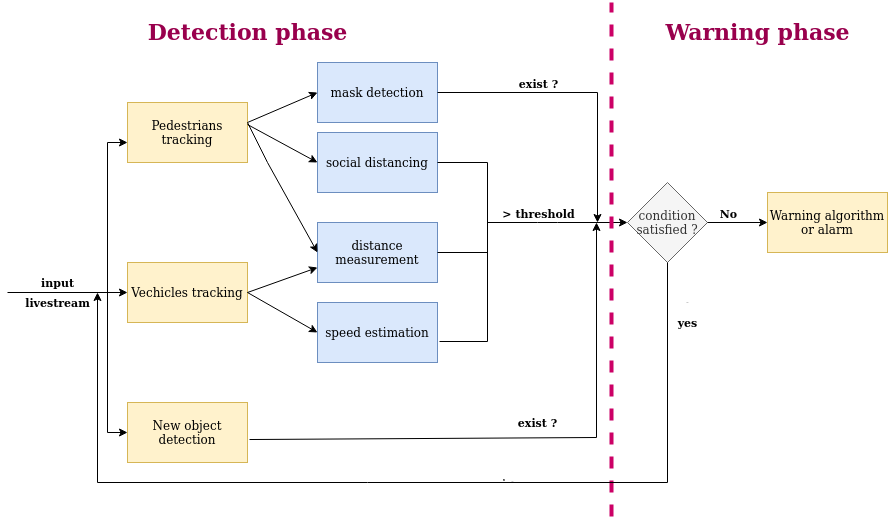

The diagram above was exported from draw.io. Its source (the exported page's mxGraphModel, read from the mxfile embedded in the PNG):
<mxGraphModel dx="1651" dy="1529" grid="1" gridSize="10" guides="1" tooltips="1" connect="1" arrows="1" fold="1" page="1" pageScale="1" pageWidth="850" pageHeight="1100" math="0" shadow="0">
  <root>
    <mxCell id="0" />
    <mxCell id="1" parent="0" />
    <mxCell id="yjqYPJer5M2PMyZh8kV6-3" value="Pedestrians tracking" style="rounded=0;whiteSpace=wrap;html=1;fillColor=#fff2cc;strokeColor=#d6b656;" vertex="1" parent="1">
      <mxGeometry x="80" y="40" width="120" height="60" as="geometry" />
    </mxCell>
    <mxCell id="yjqYPJer5M2PMyZh8kV6-4" value="Vechicles tracking" style="rounded=0;whiteSpace=wrap;html=1;fillColor=#fff2cc;strokeColor=#d6b656;" vertex="1" parent="1">
      <mxGeometry x="80" y="200" width="120" height="60" as="geometry" />
    </mxCell>
    <mxCell id="yjqYPJer5M2PMyZh8kV6-5" value="New object detection" style="rounded=0;whiteSpace=wrap;html=1;fillColor=#fff2cc;strokeColor=#d6b656;" vertex="1" parent="1">
      <mxGeometry x="80" y="340" width="120" height="60" as="geometry" />
    </mxCell>
    <mxCell id="yjqYPJer5M2PMyZh8kV6-6" value="mask detection" style="rounded=0;whiteSpace=wrap;html=1;fillColor=#dae8fc;strokeColor=#6c8ebf;" vertex="1" parent="1">
      <mxGeometry x="270" width="120" height="60" as="geometry" />
    </mxCell>
    <mxCell id="yjqYPJer5M2PMyZh8kV6-7" value="social distancing " style="rounded=0;whiteSpace=wrap;html=1;fillColor=#dae8fc;strokeColor=#6c8ebf;" vertex="1" parent="1">
      <mxGeometry x="270" y="70" width="120" height="60" as="geometry" />
    </mxCell>
    <mxCell id="yjqYPJer5M2PMyZh8kV6-8" value="distance measurement" style="rounded=0;whiteSpace=wrap;html=1;fillColor=#dae8fc;strokeColor=#6c8ebf;" vertex="1" parent="1">
      <mxGeometry x="270" y="160" width="120" height="60" as="geometry" />
    </mxCell>
    <mxCell id="yjqYPJer5M2PMyZh8kV6-9" value="speed estimation" style="rounded=0;whiteSpace=wrap;html=1;fillColor=#dae8fc;strokeColor=#6c8ebf;" vertex="1" parent="1">
      <mxGeometry x="270" y="240" width="120" height="60" as="geometry" />
    </mxCell>
    <mxCell id="yjqYPJer5M2PMyZh8kV6-11" value="" style="endArrow=classic;html=1;entryX=0;entryY=0.5;entryDx=0;entryDy=0;rounded=0;" edge="1" parent="1" target="yjqYPJer5M2PMyZh8kV6-6">
      <mxGeometry width="50" height="50" relative="1" as="geometry">
        <mxPoint x="200" y="60" as="sourcePoint" />
        <mxPoint x="250" y="10" as="targetPoint" />
        <Array as="points" />
      </mxGeometry>
    </mxCell>
    <mxCell id="yjqYPJer5M2PMyZh8kV6-12" value="" style="endArrow=classic;html=1;entryX=0;entryY=0.5;entryDx=0;entryDy=0;exitX=1;exitY=0.367;exitDx=0;exitDy=0;exitPerimeter=0;rounded=0;" edge="1" parent="1" source="yjqYPJer5M2PMyZh8kV6-3" target="yjqYPJer5M2PMyZh8kV6-7">
      <mxGeometry width="50" height="50" relative="1" as="geometry">
        <mxPoint x="200" y="80" as="sourcePoint" />
        <mxPoint x="250" y="30" as="targetPoint" />
        <Array as="points" />
      </mxGeometry>
    </mxCell>
    <mxCell id="yjqYPJer5M2PMyZh8kV6-13" value="" style="endArrow=classic;html=1;entryX=0;entryY=0.5;entryDx=0;entryDy=0;rounded=0;" edge="1" parent="1" target="yjqYPJer5M2PMyZh8kV6-8">
      <mxGeometry width="50" height="50" relative="1" as="geometry">
        <mxPoint x="200" y="60" as="sourcePoint" />
        <mxPoint x="250" y="10" as="targetPoint" />
        <Array as="points">
          <mxPoint x="220" y="100" />
        </Array>
      </mxGeometry>
    </mxCell>
    <mxCell id="yjqYPJer5M2PMyZh8kV6-14" value="" style="endArrow=classic;html=1;entryX=0;entryY=0.75;entryDx=0;entryDy=0;rounded=0;" edge="1" parent="1" target="yjqYPJer5M2PMyZh8kV6-8">
      <mxGeometry width="50" height="50" relative="1" as="geometry">
        <mxPoint x="200" y="230" as="sourcePoint" />
        <mxPoint x="250" y="180" as="targetPoint" />
        <Array as="points" />
      </mxGeometry>
    </mxCell>
    <mxCell id="yjqYPJer5M2PMyZh8kV6-15" value="" style="endArrow=classic;html=1;entryX=0;entryY=0.5;entryDx=0;entryDy=0;rounded=0;" edge="1" parent="1" target="yjqYPJer5M2PMyZh8kV6-9">
      <mxGeometry width="50" height="50" relative="1" as="geometry">
        <mxPoint x="200" y="230" as="sourcePoint" />
        <mxPoint x="250" y="180" as="targetPoint" />
        <Array as="points" />
      </mxGeometry>
    </mxCell>
    <mxCell id="yjqYPJer5M2PMyZh8kV6-17" value="condition satisfied ?" style="rhombus;whiteSpace=wrap;html=1;fillColor=#f5f5f5;strokeColor=#666666;fontColor=#333333;" vertex="1" parent="1">
      <mxGeometry x="580" y="120" width="80" height="80" as="geometry" />
    </mxCell>
    <mxCell id="yjqYPJer5M2PMyZh8kV6-20" value="" style="endArrow=none;html=1;exitX=1;exitY=0.5;exitDx=0;exitDy=0;entryX=1.017;entryY=0.65;entryDx=0;entryDy=0;entryPerimeter=0;rounded=0;" edge="1" parent="1" source="yjqYPJer5M2PMyZh8kV6-7" target="yjqYPJer5M2PMyZh8kV6-9">
      <mxGeometry width="50" height="50" relative="1" as="geometry">
        <mxPoint x="390" y="220" as="sourcePoint" />
        <mxPoint x="440" y="170" as="targetPoint" />
        <Array as="points">
          <mxPoint x="440" y="100" />
          <mxPoint x="440" y="279" />
        </Array>
      </mxGeometry>
    </mxCell>
    <mxCell id="yjqYPJer5M2PMyZh8kV6-22" value="" style="endArrow=none;html=1;exitX=1;exitY=0.5;exitDx=0;exitDy=0;" edge="1" parent="1" source="yjqYPJer5M2PMyZh8kV6-8">
      <mxGeometry width="50" height="50" relative="1" as="geometry">
        <mxPoint x="390" y="220" as="sourcePoint" />
        <mxPoint x="440" y="190" as="targetPoint" />
      </mxGeometry>
    </mxCell>
    <mxCell id="yjqYPJer5M2PMyZh8kV6-23" value="" style="endArrow=classic;html=1;exitX=1;exitY=0.75;exitDx=0;exitDy=0;strokeColor=none;rounded=0;" edge="1" parent="1" source="yjqYPJer5M2PMyZh8kV6-6">
      <mxGeometry width="50" height="50" relative="1" as="geometry">
        <mxPoint x="390" y="220" as="sourcePoint" />
        <mxPoint x="540" y="160" as="targetPoint" />
        <Array as="points">
          <mxPoint x="540" y="45" />
        </Array>
      </mxGeometry>
    </mxCell>
    <mxCell id="yjqYPJer5M2PMyZh8kV6-24" value="" style="endArrow=classic;html=1;rounded=0;exitX=1;exitY=0.5;exitDx=0;exitDy=0;" edge="1" parent="1" source="yjqYPJer5M2PMyZh8kV6-6">
      <mxGeometry width="50" height="50" relative="1" as="geometry">
        <mxPoint x="390" y="220" as="sourcePoint" />
        <mxPoint x="550" y="160" as="targetPoint" />
        <Array as="points">
          <mxPoint x="550" y="30" />
        </Array>
      </mxGeometry>
    </mxCell>
    <mxCell id="yjqYPJer5M2PMyZh8kV6-31" value="&lt;b&gt;exist ?&lt;/b&gt;" style="edgeLabel;html=1;align=center;verticalAlign=middle;resizable=0;points=[];" vertex="1" connectable="0" parent="yjqYPJer5M2PMyZh8kV6-24">
      <mxGeometry x="-0.531" y="2" relative="1" as="geometry">
        <mxPoint x="32" y="-8" as="offset" />
      </mxGeometry>
    </mxCell>
    <mxCell id="yjqYPJer5M2PMyZh8kV6-25" value="" style="endArrow=classic;html=1;rounded=0;exitX=1.017;exitY=0.617;exitDx=0;exitDy=0;exitPerimeter=0;" edge="1" parent="1" source="yjqYPJer5M2PMyZh8kV6-5">
      <mxGeometry width="50" height="50" relative="1" as="geometry">
        <mxPoint x="389" y="375" as="sourcePoint" />
        <mxPoint x="549" y="160" as="targetPoint" />
        <Array as="points">
          <mxPoint x="549" y="375" />
        </Array>
      </mxGeometry>
    </mxCell>
    <mxCell id="yjqYPJer5M2PMyZh8kV6-33" value="&lt;b&gt;exist ?&lt;/b&gt;" style="edgeLabel;html=1;align=center;verticalAlign=middle;resizable=0;points=[];" vertex="1" connectable="0" parent="yjqYPJer5M2PMyZh8kV6-25">
      <mxGeometry x="-0.6541" relative="1" as="geometry">
        <mxPoint x="190.96" y="-16.46" as="offset" />
      </mxGeometry>
    </mxCell>
    <mxCell id="yjqYPJer5M2PMyZh8kV6-26" value="" style="endArrow=classic;html=1;entryX=0;entryY=0.5;entryDx=0;entryDy=0;" edge="1" parent="1" target="yjqYPJer5M2PMyZh8kV6-17">
      <mxGeometry width="50" height="50" relative="1" as="geometry">
        <mxPoint x="440" y="160" as="sourcePoint" />
        <mxPoint x="440" y="170" as="targetPoint" />
        <Array as="points">
          <mxPoint x="500" y="160" />
        </Array>
      </mxGeometry>
    </mxCell>
    <mxCell id="yjqYPJer5M2PMyZh8kV6-32" value="&lt;b&gt;&amp;gt; threshold&lt;/b&gt;" style="edgeLabel;html=1;align=center;verticalAlign=middle;resizable=0;points=[];" vertex="1" connectable="0" parent="yjqYPJer5M2PMyZh8kV6-26">
      <mxGeometry x="-0.1429" y="-19" relative="1" as="geometry">
        <mxPoint x="-10" y="-29" as="offset" />
      </mxGeometry>
    </mxCell>
    <mxCell id="2" value="Warning algorithm or alarm" style="whiteSpace=wrap;html=1;fillColor=#fff2cc;strokeColor=#d6b656;" vertex="1" parent="1">
      <mxGeometry x="720" y="130" width="120" height="60" as="geometry" />
    </mxCell>
    <mxCell id="yjqYPJer5M2PMyZh8kV6-28" value="" style="endArrow=classic;html=1;exitX=1;exitY=0.5;exitDx=0;exitDy=0;entryX=0;entryY=0.5;entryDx=0;entryDy=0;" edge="1" parent="1" source="yjqYPJer5M2PMyZh8kV6-17" target="2">
      <mxGeometry width="50" height="50" relative="1" as="geometry">
        <mxPoint x="390" y="220" as="sourcePoint" />
        <mxPoint x="440" y="170" as="targetPoint" />
      </mxGeometry>
    </mxCell>
    <mxCell id="yjqYPJer5M2PMyZh8kV6-36" value="&lt;b&gt;No&lt;/b&gt;" style="edgeLabel;html=1;align=center;verticalAlign=middle;resizable=0;points=[];" vertex="1" connectable="0" parent="yjqYPJer5M2PMyZh8kV6-28">
      <mxGeometry x="-0.3333" y="-5" relative="1" as="geometry">
        <mxPoint y="-15" as="offset" />
      </mxGeometry>
    </mxCell>
    <mxCell id="yjqYPJer5M2PMyZh8kV6-30" value="" style="endArrow=none;dashed=1;html=1;strokeColor=#CC0066;strokeWidth=4;" edge="1" parent="1">
      <mxGeometry width="50" height="50" relative="1" as="geometry">
        <mxPoint x="564" y="454" as="sourcePoint" />
        <mxPoint x="564" y="-60" as="targetPoint" />
      </mxGeometry>
    </mxCell>
    <mxCell id="yjqYPJer5M2PMyZh8kV6-39" value="" style="endArrow=classic;html=1;strokeColor=#000000;strokeWidth=1;fontSize=1;fontColor=#000000;" edge="1" parent="1">
      <mxGeometry width="50" height="50" relative="1" as="geometry">
        <mxPoint x="-40" y="230" as="sourcePoint" />
        <mxPoint x="80" y="230" as="targetPoint" />
      </mxGeometry>
    </mxCell>
    <mxCell id="yjqYPJer5M2PMyZh8kV6-40" value="" style="endArrow=classic;startArrow=classic;html=1;strokeColor=#000000;strokeWidth=1;fontSize=1;fontColor=#000000;exitX=0;exitY=0.5;exitDx=0;exitDy=0;rounded=0;" edge="1" parent="1" source="yjqYPJer5M2PMyZh8kV6-5">
      <mxGeometry width="50" height="50" relative="1" as="geometry">
        <mxPoint x="190" y="300" as="sourcePoint" />
        <mxPoint x="80" y="80" as="targetPoint" />
        <Array as="points">
          <mxPoint x="60" y="370" />
          <mxPoint x="60" y="230" />
          <mxPoint x="60" y="80" />
        </Array>
      </mxGeometry>
    </mxCell>
    <mxCell id="yjqYPJer5M2PMyZh8kV6-41" value="" style="endArrow=none;html=1;strokeColor=#000000;strokeWidth=1;fontSize=1;fontColor=#000000;" edge="1" parent="1">
      <mxGeometry width="50" height="50" relative="1" as="geometry">
        <mxPoint y="230" as="sourcePoint" />
        <mxPoint x="40" y="230" as="targetPoint" />
      </mxGeometry>
    </mxCell>
    <mxCell id="yjqYPJer5M2PMyZh8kV6-44" value="" style="endArrow=classic;html=1;strokeColor=#000000;strokeWidth=1;fontSize=1;fontColor=#000000;exitX=0.5;exitY=1;exitDx=0;exitDy=0;rounded=0;" edge="1" parent="1" source="yjqYPJer5M2PMyZh8kV6-17">
      <mxGeometry width="50" height="50" relative="1" as="geometry">
        <mxPoint x="290" y="380" as="sourcePoint" />
        <mxPoint x="50" y="230" as="targetPoint" />
        <Array as="points">
          <mxPoint x="620" y="420" />
          <mxPoint x="320" y="420" />
          <mxPoint x="50" y="420" />
        </Array>
      </mxGeometry>
    </mxCell>
    <mxCell id="yjqYPJer5M2PMyZh8kV6-46" value="&lt;hr&gt;" style="edgeLabel;html=1;align=center;verticalAlign=middle;resizable=0;points=[];fontSize=1;fontColor=#000000;" vertex="1" connectable="0" parent="yjqYPJer5M2PMyZh8kV6-44">
      <mxGeometry x="-0.2152" y="-4" relative="1" as="geometry">
        <mxPoint as="offset" />
      </mxGeometry>
    </mxCell>
    <mxCell id="yjqYPJer5M2PMyZh8kV6-47" value="Text" style="edgeLabel;html=1;align=center;verticalAlign=middle;resizable=0;points=[];fontSize=1;fontColor=#000000;" vertex="1" connectable="0" parent="yjqYPJer5M2PMyZh8kV6-44">
      <mxGeometry x="-0.2324" y="-2" relative="1" as="geometry">
        <mxPoint as="offset" />
      </mxGeometry>
    </mxCell>
    <mxCell id="yjqYPJer5M2PMyZh8kV6-45" value="Text" style="text;html=1;align=center;verticalAlign=middle;resizable=0;points=[];autosize=1;fontSize=1;fontColor=#000000;" vertex="1" parent="1">
      <mxGeometry x="620" y="230" width="40" height="20" as="geometry" />
    </mxCell>
    <mxCell id="yjqYPJer5M2PMyZh8kV6-48" value="yes" style="text;html=1;align=center;verticalAlign=middle;resizable=0;points=[];autosize=1;fontSize=11;fontColor=#000000;fontStyle=1" vertex="1" parent="1">
      <mxGeometry x="620" y="250" width="40" height="20" as="geometry" />
    </mxCell>
    <mxCell id="yjqYPJer5M2PMyZh8kV6-50" value="&lt;b&gt;input &lt;br&gt;&lt;/b&gt;" style="text;html=1;align=center;verticalAlign=middle;resizable=0;points=[];autosize=1;fontSize=11;fontColor=#000000;" vertex="1" parent="1">
      <mxGeometry x="-15" y="210" width="50" height="20" as="geometry" />
    </mxCell>
    <mxCell id="yjqYPJer5M2PMyZh8kV6-54" value="&lt;b&gt;livestream&lt;/b&gt;" style="text;html=1;align=center;verticalAlign=middle;resizable=0;points=[];autosize=1;fontSize=11;fontColor=#000000;" vertex="1" parent="1">
      <mxGeometry x="-30" y="230" width="80" height="20" as="geometry" />
    </mxCell>
    <mxCell id="yjqYPJer5M2PMyZh8kV6-55" value="&lt;b&gt;&lt;font style=&quot;font-size: 22px&quot; color=&quot;#99004D&quot;&gt;Detection phase&lt;/font&gt;&lt;/b&gt;" style="text;html=1;align=center;verticalAlign=middle;resizable=0;points=[];autosize=1;fontSize=11;fontColor=#000000;" vertex="1" parent="1">
      <mxGeometry x="90" y="-40" width="220" height="20" as="geometry" />
    </mxCell>
    <mxCell id="yjqYPJer5M2PMyZh8kV6-56" value="&lt;font size=&quot;1&quot; color=&quot;#99004D&quot;&gt;&lt;b style=&quot;font-size: 22px&quot;&gt;Warning phase&lt;/b&gt;&lt;/font&gt;" style="text;html=1;align=center;verticalAlign=middle;resizable=0;points=[];autosize=1;fontSize=11;fontColor=#000000;" vertex="1" parent="1">
      <mxGeometry x="610" y="-40" width="200" height="20" as="geometry" />
    </mxCell>
  </root>
</mxGraphModel>